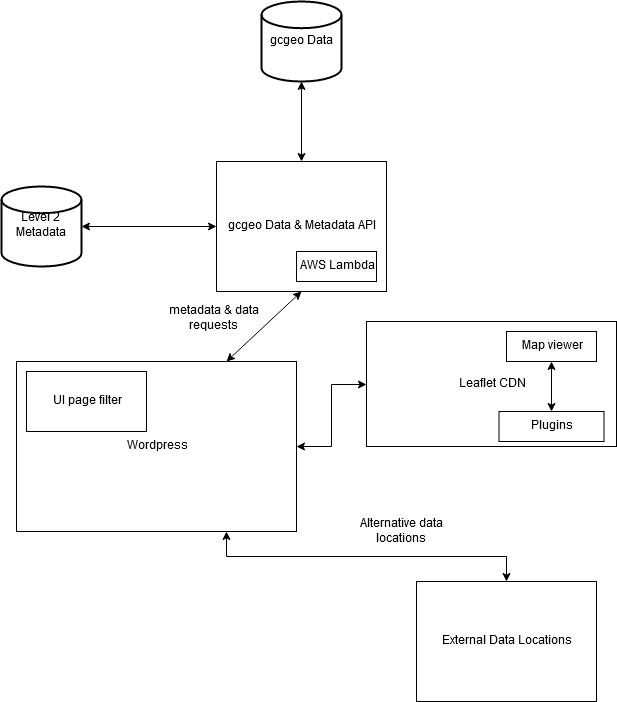

The diagram above was exported from draw.io. Its source (the exported page's mxGraphModel, read from the mxfile embedded in the PNG):
<mxGraphModel dx="1422" dy="769" grid="1" gridSize="10" guides="1" tooltips="1" connect="1" arrows="1" fold="1" page="1" pageScale="1" pageWidth="850" pageHeight="1100" math="0" shadow="0">
  <root>
    <mxCell id="0" />
    <mxCell id="1" parent="0" />
    <mxCell id="RGqUDNtwEyzK0TF-1xym-1" value="Level 2 Metadata" style="strokeWidth=2;html=1;shape=mxgraph.flowchart.database;whiteSpace=wrap;" parent="1" vertex="1">
      <mxGeometry x="125" y="225" width="80" height="80" as="geometry" />
    </mxCell>
    <mxCell id="RGqUDNtwEyzK0TF-1xym-2" value="gcgeo Data" style="strokeWidth=2;html=1;shape=mxgraph.flowchart.database;whiteSpace=wrap;" parent="1" vertex="1">
      <mxGeometry x="385" y="40" width="80" height="80" as="geometry" />
    </mxCell>
    <mxCell id="RGqUDNtwEyzK0TF-1xym-4" value="gcgeo Data &amp;amp; Metadata API" style="rounded=0;whiteSpace=wrap;html=1;" parent="1" vertex="1">
      <mxGeometry x="340" y="200" width="170" height="130" as="geometry" />
    </mxCell>
    <mxCell id="RGqUDNtwEyzK0TF-1xym-20" style="edgeStyle=orthogonalEdgeStyle;rounded=0;orthogonalLoop=1;jettySize=auto;html=1;exitX=0.75;exitY=1;exitDx=0;exitDy=0;entryX=0.5;entryY=0;entryDx=0;entryDy=0;startArrow=classic;startFill=1;" parent="1" source="RGqUDNtwEyzK0TF-1xym-5" target="RGqUDNtwEyzK0TF-1xym-19" edge="1">
      <mxGeometry relative="1" as="geometry" />
    </mxCell>
    <mxCell id="RGqUDNtwEyzK0TF-1xym-22" style="edgeStyle=orthogonalEdgeStyle;rounded=0;orthogonalLoop=1;jettySize=auto;html=1;exitX=1;exitY=0.5;exitDx=0;exitDy=0;startArrow=classic;startFill=1;" parent="1" source="RGqUDNtwEyzK0TF-1xym-5" target="RGqUDNtwEyzK0TF-1xym-21" edge="1">
      <mxGeometry relative="1" as="geometry" />
    </mxCell>
    <mxCell id="RGqUDNtwEyzK0TF-1xym-5" value="Wordpress" style="rounded=0;whiteSpace=wrap;html=1;" parent="1" vertex="1">
      <mxGeometry x="140" y="400" width="280" height="170" as="geometry" />
    </mxCell>
    <mxCell id="RGqUDNtwEyzK0TF-1xym-7" value="" style="endArrow=classic;startArrow=classic;html=1;entryX=0.5;entryY=1;entryDx=0;entryDy=0;exitX=0.75;exitY=0;exitDx=0;exitDy=0;" parent="1" source="RGqUDNtwEyzK0TF-1xym-5" target="RGqUDNtwEyzK0TF-1xym-4" edge="1">
      <mxGeometry width="50" height="50" relative="1" as="geometry">
        <mxPoint x="290" y="380" as="sourcePoint" />
        <mxPoint x="340" y="330" as="targetPoint" />
      </mxGeometry>
    </mxCell>
    <mxCell id="RGqUDNtwEyzK0TF-1xym-8" value="" style="endArrow=classic;startArrow=classic;html=1;entryX=1;entryY=0.5;entryDx=0;entryDy=0;entryPerimeter=0;exitX=0;exitY=0.5;exitDx=0;exitDy=0;" parent="1" source="RGqUDNtwEyzK0TF-1xym-4" target="RGqUDNtwEyzK0TF-1xym-1" edge="1">
      <mxGeometry width="50" height="50" relative="1" as="geometry">
        <mxPoint x="160" y="200" as="sourcePoint" />
        <mxPoint x="140" y="150" as="targetPoint" />
      </mxGeometry>
    </mxCell>
    <mxCell id="RGqUDNtwEyzK0TF-1xym-9" value="" style="endArrow=classic;startArrow=classic;html=1;entryX=0.5;entryY=1;entryDx=0;entryDy=0;entryPerimeter=0;" parent="1" source="RGqUDNtwEyzK0TF-1xym-4" target="RGqUDNtwEyzK0TF-1xym-2" edge="1">
      <mxGeometry width="50" height="50" relative="1" as="geometry">
        <mxPoint x="400" y="200" as="sourcePoint" />
        <mxPoint x="450" y="150" as="targetPoint" />
      </mxGeometry>
    </mxCell>
    <mxCell id="RGqUDNtwEyzK0TF-1xym-12" value="UI page filter" style="rounded=0;whiteSpace=wrap;html=1;" parent="1" vertex="1">
      <mxGeometry x="150" y="410" width="120" height="60" as="geometry" />
    </mxCell>
    <mxCell id="RGqUDNtwEyzK0TF-1xym-17" value="AWS Lambda" style="rounded=0;whiteSpace=wrap;html=1;" parent="1" vertex="1">
      <mxGeometry x="420" y="290" width="80" height="30" as="geometry" />
    </mxCell>
    <mxCell id="RGqUDNtwEyzK0TF-1xym-19" value="External Data Locations" style="rounded=0;whiteSpace=wrap;html=1;" parent="1" vertex="1">
      <mxGeometry x="540" y="620" width="180" height="120" as="geometry" />
    </mxCell>
    <mxCell id="RGqUDNtwEyzK0TF-1xym-21" value="Leaflet CDN" style="rounded=0;whiteSpace=wrap;html=1;" parent="1" vertex="1">
      <mxGeometry x="490" y="360" width="250" height="125" as="geometry" />
    </mxCell>
    <mxCell id="RGqUDNtwEyzK0TF-1xym-30" style="edgeStyle=orthogonalEdgeStyle;rounded=0;orthogonalLoop=1;jettySize=auto;html=1;exitX=0.5;exitY=0;exitDx=0;exitDy=0;startArrow=classic;startFill=1;" parent="1" source="RGqUDNtwEyzK0TF-1xym-27" target="RGqUDNtwEyzK0TF-1xym-28" edge="1">
      <mxGeometry relative="1" as="geometry" />
    </mxCell>
    <mxCell id="RGqUDNtwEyzK0TF-1xym-27" value="Plugins" style="rounded=0;whiteSpace=wrap;html=1;" parent="1" vertex="1">
      <mxGeometry x="622.5" y="450" width="105" height="30" as="geometry" />
    </mxCell>
    <mxCell id="RGqUDNtwEyzK0TF-1xym-28" value="Map viewer" style="rounded=0;whiteSpace=wrap;html=1;" parent="1" vertex="1">
      <mxGeometry x="630" y="370" width="90" height="30" as="geometry" />
    </mxCell>
    <mxCell id="RGqUDNtwEyzK0TF-1xym-36" value="metadata &amp;amp; data requests" style="text;html=1;strokeColor=none;fillColor=none;align=center;verticalAlign=middle;whiteSpace=wrap;rounded=0;" parent="1" vertex="1">
      <mxGeometry x="290" y="330" width="95" height="55" as="geometry" />
    </mxCell>
    <mxCell id="RGqUDNtwEyzK0TF-1xym-37" value="Alternative data locations" style="text;html=1;strokeColor=none;fillColor=none;align=center;verticalAlign=middle;whiteSpace=wrap;rounded=0;" parent="1" vertex="1">
      <mxGeometry x="470" y="550" width="110" height="40" as="geometry" />
    </mxCell>
  </root>
</mxGraphModel>